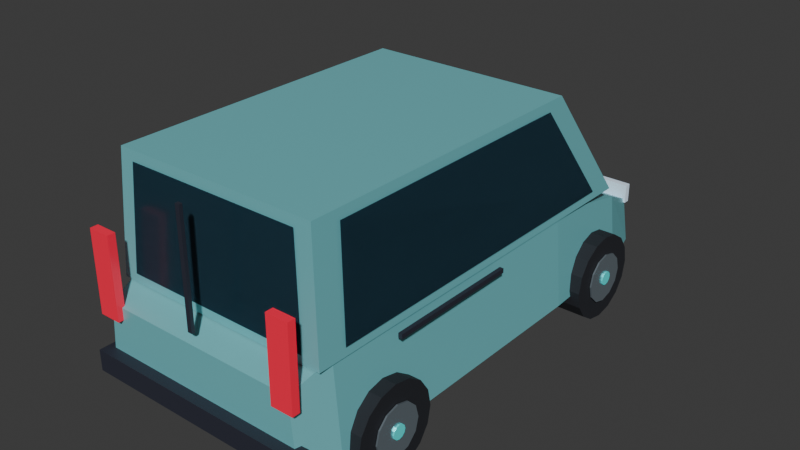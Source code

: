 # Source: doblo.blend  (saved by Blender 5.3.31; exported with 4.5.12 LTS)
import bpy
from mathutils import Matrix  # noqa: F401  (used for matrix-valued properties, if any)

bpy.ops.wm.read_factory_settings(use_empty=True)
scene = bpy.context.scene
scene.name = 'Scene'

# ---- collections
col_collection = bpy.data.collections.new('Collection'); scene.collection.children.link(col_collection)

# ---- materials (node trees are filled in below, after node groups)
mat_body_paint_001 = bpy.data.materials.new('Body paint.001')
mat_body_paint_001.diffuse_color = (0.22, 0.67, 0.72, 1.0)
mat_tires_001 = bpy.data.materials.new('Tires.001')
mat_tires_001.diffuse_color = (0.012, 0.014, 0.02, 1.0)
mat_alloy_001 = bpy.data.materials.new('Alloy.001')
mat_alloy_001.diffuse_color = (0.35, 0.43, 0.49, 1.0)
mat_neon_detail_001 = bpy.data.materials.new('Neon detail.001')
mat_neon_detail_001.diffuse_color = (0.06, 0.85, 0.84, 1.0)
mat_tinted_windows_001 = bpy.data.materials.new('Tinted windows.001')
mat_tinted_windows_001.diffuse_color = (0.035, 0.1, 0.15, 1.0)
mat_carbon_and_rubber_trim_001 = bpy.data.materials.new('Carbon and rubber trim.001')
mat_carbon_and_rubber_trim_001.diffuse_color = (0.025, 0.028, 0.045, 1.0)
mat_tail_lamps_001 = bpy.data.materials.new('Tail lamps.001')
mat_tail_lamps_001.diffuse_color = (0.9, 0.015, 0.055, 1.0)
mat_headlamps_001 = bpy.data.materials.new('Headlamps.001')
mat_headlamps_001.diffuse_color = (0.7, 0.85, 1.0, 1.0)

# ---- material node trees
mat_body_paint_001.use_nodes = True; mat_body_paint_001.node_tree.nodes.clear()
_N = mat_body_paint_001.node_tree.nodes; _L = mat_body_paint_001.node_tree.links
n0 = _N.new('ShaderNodeBsdfPrincipled'); n0.name = 'Principled BSDF'; n0.location = (-200, 100)
n0.inputs[0].default_value = (0.22, 0.67, 0.72, 1.0)
n0.inputs[1].default_value = 0.25
n0.inputs[2].default_value = 0.35
n0.inputs[10].default_value = 0.005
n1 = _N.new('ShaderNodeOutputMaterial'); n1.name = 'Material Output'; n1.location = (200, 100)
_L.new(n0.outputs[0], n1.inputs[0])
n1.is_active_output = True
mat_tires_001.use_nodes = True; mat_tires_001.node_tree.nodes.clear()
_N = mat_tires_001.node_tree.nodes; _L = mat_tires_001.node_tree.links
n0 = _N.new('ShaderNodeBsdfPrincipled'); n0.name = 'Principled BSDF'; n0.location = (-200, 100)
n0.inputs[0].default_value = (0.012, 0.014, 0.02, 1.0)
n0.inputs[2].default_value = 0.8
n0.inputs[10].default_value = 0.005
n1 = _N.new('ShaderNodeOutputMaterial'); n1.name = 'Material Output'; n1.location = (200, 100)
_L.new(n0.outputs[0], n1.inputs[0])
n1.is_active_output = True
mat_alloy_001.use_nodes = True; mat_alloy_001.node_tree.nodes.clear()
_N = mat_alloy_001.node_tree.nodes; _L = mat_alloy_001.node_tree.links
n0 = _N.new('ShaderNodeBsdfPrincipled'); n0.name = 'Principled BSDF'; n0.location = (-200, 100)
n0.inputs[0].default_value = (0.35, 0.43, 0.49, 1.0)
n0.inputs[1].default_value = 0.7
n0.inputs[2].default_value = 0.25
n0.inputs[10].default_value = 0.005
n1 = _N.new('ShaderNodeOutputMaterial'); n1.name = 'Material Output'; n1.location = (200, 100)
_L.new(n0.outputs[0], n1.inputs[0])
n1.is_active_output = True
mat_neon_detail_001.use_nodes = True; mat_neon_detail_001.node_tree.nodes.clear()
_N = mat_neon_detail_001.node_tree.nodes; _L = mat_neon_detail_001.node_tree.links
n0 = _N.new('ShaderNodeBsdfPrincipled'); n0.name = 'Principled BSDF'; n0.location = (-200, 100)
n0.inputs[0].default_value = (0.06, 0.85, 0.84, 1.0)
n0.inputs[1].default_value = 0.2
n0.inputs[2].default_value = 0.3
n0.inputs[10].default_value = 0.005
n0.inputs[27].default_value = (0.06, 0.85, 0.84, 1.0)
n0.inputs[28].default_value = 0.15
n1 = _N.new('ShaderNodeOutputMaterial'); n1.name = 'Material Output'; n1.location = (200, 100)
_L.new(n0.outputs[0], n1.inputs[0])
n1.is_active_output = True
mat_tinted_windows_001.use_nodes = True; mat_tinted_windows_001.node_tree.nodes.clear()
_N = mat_tinted_windows_001.node_tree.nodes; _L = mat_tinted_windows_001.node_tree.links
n0 = _N.new('ShaderNodeBsdfPrincipled'); n0.name = 'Principled BSDF'; n0.location = (-200, 100)
n0.inputs[0].default_value = (0.035, 0.1, 0.15, 1.0)
n0.inputs[1].default_value = 0.25
n0.inputs[2].default_value = 0.18
n0.inputs[10].default_value = 0.005
n1 = _N.new('ShaderNodeOutputMaterial'); n1.name = 'Material Output'; n1.location = (200, 100)
_L.new(n0.outputs[0], n1.inputs[0])
n1.is_active_output = True
mat_carbon_and_rubber_trim_001.use_nodes = True; mat_carbon_and_rubber_trim_001.node_tree.nodes.clear()
_N = mat_carbon_and_rubber_trim_001.node_tree.nodes; _L = mat_carbon_and_rubber_trim_001.node_tree.links
n0 = _N.new('ShaderNodeBsdfPrincipled'); n0.name = 'Principled BSDF'; n0.location = (-200, 100)
n0.inputs[0].default_value = (0.025, 0.028, 0.045, 1.0)
n0.inputs[1].default_value = 0.05
n0.inputs[2].default_value = 0.6
n0.inputs[10].default_value = 0.005
n1 = _N.new('ShaderNodeOutputMaterial'); n1.name = 'Material Output'; n1.location = (200, 100)
_L.new(n0.outputs[0], n1.inputs[0])
n1.is_active_output = True
mat_tail_lamps_001.use_nodes = True; mat_tail_lamps_001.node_tree.nodes.clear()
_N = mat_tail_lamps_001.node_tree.nodes; _L = mat_tail_lamps_001.node_tree.links
n0 = _N.new('ShaderNodeBsdfPrincipled'); n0.name = 'Principled BSDF'; n0.location = (-200, 100)
n0.inputs[0].default_value = (0.9, 0.015, 0.055, 1.0)
n0.inputs[1].default_value = 0.1
n0.inputs[2].default_value = 0.25
n0.inputs[10].default_value = 0.005
n0.inputs[27].default_value = (0.9, 0.015, 0.055, 1.0)
n0.inputs[28].default_value = 0.25
n1 = _N.new('ShaderNodeOutputMaterial'); n1.name = 'Material Output'; n1.location = (200, 100)
_L.new(n0.outputs[0], n1.inputs[0])
n1.is_active_output = True
mat_headlamps_001.use_nodes = True; mat_headlamps_001.node_tree.nodes.clear()
_N = mat_headlamps_001.node_tree.nodes; _L = mat_headlamps_001.node_tree.links
n0 = _N.new('ShaderNodeBsdfPrincipled'); n0.name = 'Principled BSDF'; n0.location = (-200, 100)
n0.inputs[0].default_value = (0.7, 0.85, 1.0, 1.0)
n0.inputs[1].default_value = 0.1
n0.inputs[2].default_value = 0.2
n0.inputs[10].default_value = 0.005
n0.inputs[27].default_value = (0.7, 0.85, 1.0, 1.0)
n0.inputs[28].default_value = 0.2
n1 = _N.new('ShaderNodeOutputMaterial'); n1.name = 'Material Output'; n1.location = (200, 100)
_L.new(n0.outputs[0], n1.inputs[0])
n1.is_active_output = True

# ---- world
world_world = bpy.data.worlds.new('World'); scene.world = world_world
world_world.use_nodes = True; world_world.node_tree.nodes.clear()
_N = world_world.node_tree.nodes; _L = world_world.node_tree.links
n0 = _N.new('ShaderNodeOutputWorld'); n0.name = 'World Output'; n0.location = (200, 100)
n1 = _N.new('ShaderNodeBackground'); n1.name = 'Background'; n1.location = (-200, 100)
n1.inputs[0].default_value = (0.05088, 0.05088, 0.05088, 1.0)
_L.new(n1.outputs[0], n0.inputs[0])
n0.is_active_output = True
world_world.color = (0.05088, 0.05088, 0.05088)
world_world.sun_shadow_jitter_overblur = 0.0

# ---- meshes
me_van_body = bpy.data.meshes.new('Van body')
me_van_body.from_pydata([(-0.84, -1.95, 0.29), (0.84, -1.95, 0.29), (-0.7812, -1.95, 0.89), (0.7812, -1.95, 0.89), (-0.91, -1.65, 0.29), (0.91, -1.65, 0.29), (-0.8463, -1.65, 1.02), (0.8463, -1.65, 1.02), (-0.91, 0.7, 0.29), (0.91, 0.7, 0.29), (-0.8463, 0.7, 1.04), (0.8463, 0.7, 1.04), (-0.87, 1.55, 0.29), (0.87, 1.55, 0.29), (-0.8091, 1.55, 0.84), (0.8091, 1.55, 0.84), (-0.76, 1.95, 0.29), (0.76, 1.95, 0.29), (-0.7068, 1.95, 0.64), (0.7068, 1.95, 0.64)], [], [(1, 3, 2, 0), (4, 5, 1, 0), (2, 6, 4, 0), (5, 7, 3, 1), (3, 7, 6, 2), (8, 9, 5, 4), (6, 10, 8, 4), (9, 11, 7, 5), (7, 11, 10, 6), (12, 13, 9, 8), (10, 14, 12, 8), (13, 15, 11, 9), (11, 15, 14, 10), (16, 17, 13, 12), (14, 18, 16, 12), (17, 19, 15, 13), (15, 19, 18, 14), (18, 19, 17, 16)])
me_van_body.materials.append(mat_body_paint_001)
me_van_body.update()
me_cylinder_012 = bpy.data.meshes.new('Cylinder.012')
me_cylinder_012.from_pydata([(0.0, 0.34, -0.12), (0.0, 0.34, 0.12), (0.1301, 0.3141, -0.12), (0.1301, 0.3141, 0.12), (0.2404, 0.2404, -0.12), (0.2404, 0.2404, 0.12), (0.3141, 0.1301, -0.12), (0.3141, 0.1301, 0.12), (0.34, 0.0, -0.12), (0.34, 0.0, 0.12), (0.3141, -0.1301, -0.12), (0.3141, -0.1301, 0.12), (0.2404, -0.2404, -0.12), (0.2404, -0.2404, 0.12), (0.1301, -0.3141, -0.12), (0.1301, -0.3141, 0.12), (0.0, -0.34, -0.12), (0.0, -0.34, 0.12), (-0.1301, -0.3141, -0.12), (-0.1301, -0.3141, 0.12), (-0.2404, -0.2404, -0.12), (-0.2404, -0.2404, 0.12), (-0.3141, -0.1301, -0.12), (-0.3141, -0.1301, 0.12), (-0.34, 0.0, -0.12), (-0.34, 0.0, 0.12), (-0.3141, 0.1301, -0.12), (-0.3141, 0.1301, 0.12), (-0.2404, 0.2404, -0.12), (-0.2404, 0.2404, 0.12), (-0.1301, 0.3141, -0.12), (-0.1301, 0.3141, 0.12)], [], [(0, 1, 3, 2), (2, 3, 5, 4), (4, 5, 7, 6), (6, 7, 9, 8), (8, 9, 11, 10), (10, 11, 13, 12), (12, 13, 15, 14), (14, 15, 17, 16), (16, 17, 19, 18), (18, 19, 21, 20), (20, 21, 23, 22), (22, 23, 25, 24), (24, 25, 27, 26), (26, 27, 29, 28), (3, 1, 31, 29, 27, 25, 23, 21, 19, 17, 15, 13, 11, 9, 7, 5), (28, 29, 31, 30), (30, 31, 1, 0), (0, 2, 4, 6, 8, 10, 12, 14, 16, 18, 20, 22, 24, 26, 28, 30)])
_uv = me_cylinder_012.uv_layers.new(name='UVMap')
_uv.uv.foreach_set('vector', [1.0, 0.5, 1.0, 1.0, 0.9375, 1.0, 0.9375, 0.5, 0.9375, 0.5, 0.9375, 1.0, 0.875, 1.0, 0.875, 0.5, 0.875, 0.5, 0.875, 1.0, 0.8125, 1.0, 0.8125, 0.5, 0.8125, 0.5, 0.8125, 1.0, 0.75, 1.0, 0.75, 0.5, 0.75, 0.5, 0.75, 1.0, 0.6875, 1.0, 0.6875, 0.5, 0.6875, 0.5, 0.6875, 1.0, 0.625, 1.0, 0.625, 0.5, 0.625, 0.5, 0.625, 1.0, 0.5625, 1.0, 0.5625, 0.5, 0.5625, 0.5, 0.5625, 1.0, 0.5, 1.0, 0.5, 0.5, 0.5, 0.5, 0.5, 1.0, 0.4375, 1.0, 0.4375, 0.5, 0.4375, 0.5, 0.4375, 1.0, 0.375, 1.0, 0.375, 0.5, 0.375, 0.5, 0.375, 1.0, 0.3125, 1.0, 0.3125, 0.5, 0.3125, 0.5, 0.3125, 1.0, 0.25, 1.0, 0.25, 0.5, 0.25, 0.5, 0.25, 1.0, 0.1875, 1.0, 0.1875, 0.5, 0.1875, 0.5, 0.1875, 1.0, 0.125, 1.0, 0.125, 0.5, 0.3418, 0.4717, 0.25, 0.49, 0.1582, 0.4717, 0.08029, 0.4197, 0.02827, 0.3418, 0.01, 0.25, 0.02827, 0.1582, 0.08029, 0.08029, 0.1582, 0.02827, 0.25, 0.01, 0.3418, 0.02827, 0.4197, 0.08029, 0.4717, 0.1582, 0.49, 0.25, 0.4717, 0.3418, 0.4197, 0.4197, 0.125, 0.5, 0.125, 1.0, 0.0625, 1.0, 0.0625, 0.5, 0.0625, 0.5, 0.0625, 1.0, 0.0, 1.0, 0.0, 0.5, 0.75, 0.49, 0.8418, 0.4717, 0.9197, 0.4197, 0.9717, 0.3418, 0.99, 0.25, 0.9717, 0.1582, 0.9197, 0.08029, 0.8418, 0.02827, 0.75, 0.01, 0.6582, 0.02827, 0.5803, 0.08029, 0.5283, 0.1582, 0.51, 0.25, 0.5283, 0.3418, 0.5803, 0.4197, 0.6582, 0.4717])
me_cylinder_012.materials.append(mat_tires_001)
me_cylinder_012.update()
me_cylinder_013 = bpy.data.meshes.new('Cylinder.013')
me_cylinder_013.from_pydata([(0.0, 0.1972, -0.006), (0.0, 0.1972, 0.006), (0.0986, 0.1708, -0.006), (0.0986, 0.1708, 0.006), (0.1708, 0.0986, -0.006), (0.1708, 0.0986, 0.006), (0.1972, 0.0, -0.006), (0.1972, 0.0, 0.006), (0.1708, -0.0986, -0.006), (0.1708, -0.0986, 0.006), (0.0986, -0.1708, -0.006), (0.0986, -0.1708, 0.006), (0.0, -0.1972, -0.006), (0.0, -0.1972, 0.006), (-0.0986, -0.1708, -0.006), (-0.0986, -0.1708, 0.006), (-0.1708, -0.0986, -0.006), (-0.1708, -0.0986, 0.006), (-0.1972, 0.0, -0.006), (-0.1972, 0.0, 0.006), (-0.1708, 0.0986, -0.006), (-0.1708, 0.0986, 0.006), (-0.0986, 0.1708, -0.006), (-0.0986, 0.1708, 0.006)], [], [(0, 1, 3, 2), (2, 3, 5, 4), (4, 5, 7, 6), (6, 7, 9, 8), (8, 9, 11, 10), (10, 11, 13, 12), (12, 13, 15, 14), (14, 15, 17, 16), (16, 17, 19, 18), (18, 19, 21, 20), (3, 1, 23, 21, 19, 17, 15, 13, 11, 9, 7, 5), (20, 21, 23, 22), (22, 23, 1, 0), (0, 2, 4, 6, 8, 10, 12, 14, 16, 18, 20, 22)])
_uv = me_cylinder_013.uv_layers.new(name='UVMap')
_uv.uv.foreach_set('vector', [1.0, 0.5, 1.0, 1.0, 0.9167, 1.0, 0.9167, 0.5, 0.9167, 0.5, 0.9167, 1.0, 0.8333, 1.0, 0.8333, 0.5, 0.8333, 0.5, 0.8333, 1.0, 0.75, 1.0, 0.75, 0.5, 0.75, 0.5, 0.75, 1.0, 0.6667, 1.0, 0.6667, 0.5, 0.6667, 0.5, 0.6667, 1.0, 0.5833, 1.0, 0.5833, 0.5, 0.5833, 0.5, 0.5833, 1.0, 0.5, 1.0, 0.5, 0.5, 0.5, 0.5, 0.5, 1.0, 0.4167, 1.0, 0.4167, 0.5, 0.4167, 0.5, 0.4167, 1.0, 0.3333, 1.0, 0.3333, 0.5, 0.3333, 0.5, 0.3333, 1.0, 0.25, 1.0, 0.25, 0.5, 0.25, 0.5, 0.25, 1.0, 0.1667, 1.0, 0.1667, 0.5, 0.37, 0.4578, 0.25, 0.49, 0.13, 0.4578, 0.04215, 0.37, 0.01, 0.25, 0.04215, 0.13, 0.13, 0.04215, 0.25, 0.01, 0.37, 0.04215, 0.4578, 0.13, 0.49, 0.25, 0.4578, 0.37, 0.1667, 0.5, 0.1667, 1.0, 0.08333, 1.0, 0.08333, 0.5, 0.08333, 0.5, 0.08333, 1.0, 7.451e-08, 1.0, 7.451e-08, 0.5, 0.75, 0.49, 0.87, 0.4578, 0.9578, 0.37, 0.99, 0.25, 0.9578, 0.13, 0.87, 0.04215, 0.75, 0.01, 0.63, 0.04215, 0.5422, 0.13, 0.51, 0.25, 0.5422, 0.37, 0.63, 0.4578])
me_cylinder_013.materials.append(mat_alloy_001)
me_cylinder_013.update()
me_cylinder_014 = bpy.data.meshes.new('Cylinder.014')
me_cylinder_014.from_pydata([(0.0, 0.0544, -0.006), (0.0, 0.0544, 0.006), (0.0272, 0.04711, -0.006), (0.0272, 0.04711, 0.006), (0.04711, 0.0272, -0.006), (0.04711, 0.0272, 0.006), (0.0544, 0.0, -0.006), (0.0544, 0.0, 0.006), (0.04711, -0.0272, -0.006), (0.04711, -0.0272, 0.006), (0.0272, -0.04711, -0.006), (0.0272, -0.04711, 0.006), (0.0, -0.0544, -0.006), (0.0, -0.0544, 0.006), (-0.0272, -0.04711, -0.006), (-0.0272, -0.04711, 0.006), (-0.04711, -0.0272, -0.006), (-0.04711, -0.0272, 0.006), (-0.0544, 0.0, -0.006), (-0.0544, 0.0, 0.006), (-0.04711, 0.0272, -0.006), (-0.04711, 0.0272, 0.006), (-0.0272, 0.04711, -0.006), (-0.0272, 0.04711, 0.006)], [], [(0, 1, 3, 2), (2, 3, 5, 4), (4, 5, 7, 6), (6, 7, 9, 8), (8, 9, 11, 10), (10, 11, 13, 12), (12, 13, 15, 14), (14, 15, 17, 16), (16, 17, 19, 18), (18, 19, 21, 20), (3, 1, 23, 21, 19, 17, 15, 13, 11, 9, 7, 5), (20, 21, 23, 22), (22, 23, 1, 0), (0, 2, 4, 6, 8, 10, 12, 14, 16, 18, 20, 22)])
_uv = me_cylinder_014.uv_layers.new(name='UVMap')
_uv.uv.foreach_set('vector', [1.0, 0.5, 1.0, 1.0, 0.9167, 1.0, 0.9167, 0.5, 0.9167, 0.5, 0.9167, 1.0, 0.8333, 1.0, 0.8333, 0.5, 0.8333, 0.5, 0.8333, 1.0, 0.75, 1.0, 0.75, 0.5, 0.75, 0.5, 0.75, 1.0, 0.6667, 1.0, 0.6667, 0.5, 0.6667, 0.5, 0.6667, 1.0, 0.5833, 1.0, 0.5833, 0.5, 0.5833, 0.5, 0.5833, 1.0, 0.5, 1.0, 0.5, 0.5, 0.5, 0.5, 0.5, 1.0, 0.4167, 1.0, 0.4167, 0.5, 0.4167, 0.5, 0.4167, 1.0, 0.3333, 1.0, 0.3333, 0.5, 0.3333, 0.5, 0.3333, 1.0, 0.25, 1.0, 0.25, 0.5, 0.25, 0.5, 0.25, 1.0, 0.1667, 1.0, 0.1667, 0.5, 0.37, 0.4578, 0.25, 0.49, 0.13, 0.4578, 0.04215, 0.37, 0.01, 0.25, 0.04215, 0.13, 0.13, 0.04215, 0.25, 0.01, 0.37, 0.04215, 0.4578, 0.13, 0.49, 0.25, 0.4578, 0.37, 0.1667, 0.5, 0.1667, 1.0, 0.08333, 1.0, 0.08333, 0.5, 0.08333, 0.5, 0.08333, 1.0, 7.451e-08, 1.0, 7.451e-08, 0.5, 0.75, 0.49, 0.87, 0.4578, 0.9578, 0.37, 0.99, 0.25, 0.9578, 0.13, 0.87, 0.04215, 0.75, 0.01, 0.63, 0.04215, 0.5422, 0.13, 0.51, 0.25, 0.5422, 0.37, 0.63, 0.4578])
me_cylinder_014.materials.append(mat_neon_detail_001)
me_cylinder_014.update()
me_cylinder_015 = bpy.data.meshes.new('Cylinder.015')
me_cylinder_015.from_pydata([(0.0, 0.34, -0.12), (0.0, 0.34, 0.12), (0.1301, 0.3141, -0.12), (0.1301, 0.3141, 0.12), (0.2404, 0.2404, -0.12), (0.2404, 0.2404, 0.12), (0.3141, 0.1301, -0.12), (0.3141, 0.1301, 0.12), (0.34, 0.0, -0.12), (0.34, 0.0, 0.12), (0.3141, -0.1301, -0.12), (0.3141, -0.1301, 0.12), (0.2404, -0.2404, -0.12), (0.2404, -0.2404, 0.12), (0.1301, -0.3141, -0.12), (0.1301, -0.3141, 0.12), (0.0, -0.34, -0.12), (0.0, -0.34, 0.12), (-0.1301, -0.3141, -0.12), (-0.1301, -0.3141, 0.12), (-0.2404, -0.2404, -0.12), (-0.2404, -0.2404, 0.12), (-0.3141, -0.1301, -0.12), (-0.3141, -0.1301, 0.12), (-0.34, 0.0, -0.12), (-0.34, 0.0, 0.12), (-0.3141, 0.1301, -0.12), (-0.3141, 0.1301, 0.12), (-0.2404, 0.2404, -0.12), (-0.2404, 0.2404, 0.12), (-0.1301, 0.3141, -0.12), (-0.1301, 0.3141, 0.12)], [], [(0, 1, 3, 2), (2, 3, 5, 4), (4, 5, 7, 6), (6, 7, 9, 8), (8, 9, 11, 10), (10, 11, 13, 12), (12, 13, 15, 14), (14, 15, 17, 16), (16, 17, 19, 18), (18, 19, 21, 20), (20, 21, 23, 22), (22, 23, 25, 24), (24, 25, 27, 26), (26, 27, 29, 28), (3, 1, 31, 29, 27, 25, 23, 21, 19, 17, 15, 13, 11, 9, 7, 5), (28, 29, 31, 30), (30, 31, 1, 0), (0, 2, 4, 6, 8, 10, 12, 14, 16, 18, 20, 22, 24, 26, 28, 30)])
_uv = me_cylinder_015.uv_layers.new(name='UVMap')
_uv.uv.foreach_set('vector', [1.0, 0.5, 1.0, 1.0, 0.9375, 1.0, 0.9375, 0.5, 0.9375, 0.5, 0.9375, 1.0, 0.875, 1.0, 0.875, 0.5, 0.875, 0.5, 0.875, 1.0, 0.8125, 1.0, 0.8125, 0.5, 0.8125, 0.5, 0.8125, 1.0, 0.75, 1.0, 0.75, 0.5, 0.75, 0.5, 0.75, 1.0, 0.6875, 1.0, 0.6875, 0.5, 0.6875, 0.5, 0.6875, 1.0, 0.625, 1.0, 0.625, 0.5, 0.625, 0.5, 0.625, 1.0, 0.5625, 1.0, 0.5625, 0.5, 0.5625, 0.5, 0.5625, 1.0, 0.5, 1.0, 0.5, 0.5, 0.5, 0.5, 0.5, 1.0, 0.4375, 1.0, 0.4375, 0.5, 0.4375, 0.5, 0.4375, 1.0, 0.375, 1.0, 0.375, 0.5, 0.375, 0.5, 0.375, 1.0, 0.3125, 1.0, 0.3125, 0.5, 0.3125, 0.5, 0.3125, 1.0, 0.25, 1.0, 0.25, 0.5, 0.25, 0.5, 0.25, 1.0, 0.1875, 1.0, 0.1875, 0.5, 0.1875, 0.5, 0.1875, 1.0, 0.125, 1.0, 0.125, 0.5, 0.3418, 0.4717, 0.25, 0.49, 0.1582, 0.4717, 0.08029, 0.4197, 0.02827, 0.3418, 0.01, 0.25, 0.02827, 0.1582, 0.08029, 0.08029, 0.1582, 0.02827, 0.25, 0.01, 0.3418, 0.02827, 0.4197, 0.08029, 0.4717, 0.1582, 0.49, 0.25, 0.4717, 0.3418, 0.4197, 0.4197, 0.125, 0.5, 0.125, 1.0, 0.0625, 1.0, 0.0625, 0.5, 0.0625, 0.5, 0.0625, 1.0, 0.0, 1.0, 0.0, 0.5, 0.75, 0.49, 0.8418, 0.4717, 0.9197, 0.4197, 0.9717, 0.3418, 0.99, 0.25, 0.9717, 0.1582, 0.9197, 0.08029, 0.8418, 0.02827, 0.75, 0.01, 0.6582, 0.02827, 0.5803, 0.08029, 0.5283, 0.1582, 0.51, 0.25, 0.5283, 0.3418, 0.5803, 0.4197, 0.6582, 0.4717])
me_cylinder_015.materials.append(mat_tires_001)
me_cylinder_015.update()
me_cylinder_016 = bpy.data.meshes.new('Cylinder.016')
me_cylinder_016.from_pydata([(0.0, 0.1972, -0.006), (0.0, 0.1972, 0.006), (0.0986, 0.1708, -0.006), (0.0986, 0.1708, 0.006), (0.1708, 0.0986, -0.006), (0.1708, 0.0986, 0.006), (0.1972, 0.0, -0.006), (0.1972, 0.0, 0.006), (0.1708, -0.0986, -0.006), (0.1708, -0.0986, 0.006), (0.0986, -0.1708, -0.006), (0.0986, -0.1708, 0.006), (0.0, -0.1972, -0.006), (0.0, -0.1972, 0.006), (-0.0986, -0.1708, -0.006), (-0.0986, -0.1708, 0.006), (-0.1708, -0.0986, -0.006), (-0.1708, -0.0986, 0.006), (-0.1972, 0.0, -0.006), (-0.1972, 0.0, 0.006), (-0.1708, 0.0986, -0.006), (-0.1708, 0.0986, 0.006), (-0.0986, 0.1708, -0.006), (-0.0986, 0.1708, 0.006)], [], [(0, 1, 3, 2), (2, 3, 5, 4), (4, 5, 7, 6), (6, 7, 9, 8), (8, 9, 11, 10), (10, 11, 13, 12), (12, 13, 15, 14), (14, 15, 17, 16), (16, 17, 19, 18), (18, 19, 21, 20), (3, 1, 23, 21, 19, 17, 15, 13, 11, 9, 7, 5), (20, 21, 23, 22), (22, 23, 1, 0), (0, 2, 4, 6, 8, 10, 12, 14, 16, 18, 20, 22)])
_uv = me_cylinder_016.uv_layers.new(name='UVMap')
_uv.uv.foreach_set('vector', [1.0, 0.5, 1.0, 1.0, 0.9167, 1.0, 0.9167, 0.5, 0.9167, 0.5, 0.9167, 1.0, 0.8333, 1.0, 0.8333, 0.5, 0.8333, 0.5, 0.8333, 1.0, 0.75, 1.0, 0.75, 0.5, 0.75, 0.5, 0.75, 1.0, 0.6667, 1.0, 0.6667, 0.5, 0.6667, 0.5, 0.6667, 1.0, 0.5833, 1.0, 0.5833, 0.5, 0.5833, 0.5, 0.5833, 1.0, 0.5, 1.0, 0.5, 0.5, 0.5, 0.5, 0.5, 1.0, 0.4167, 1.0, 0.4167, 0.5, 0.4167, 0.5, 0.4167, 1.0, 0.3333, 1.0, 0.3333, 0.5, 0.3333, 0.5, 0.3333, 1.0, 0.25, 1.0, 0.25, 0.5, 0.25, 0.5, 0.25, 1.0, 0.1667, 1.0, 0.1667, 0.5, 0.37, 0.4578, 0.25, 0.49, 0.13, 0.4578, 0.04215, 0.37, 0.01, 0.25, 0.04215, 0.13, 0.13, 0.04215, 0.25, 0.01, 0.37, 0.04215, 0.4578, 0.13, 0.49, 0.25, 0.4578, 0.37, 0.1667, 0.5, 0.1667, 1.0, 0.08333, 1.0, 0.08333, 0.5, 0.08333, 0.5, 0.08333, 1.0, 7.451e-08, 1.0, 7.451e-08, 0.5, 0.75, 0.49, 0.87, 0.4578, 0.9578, 0.37, 0.99, 0.25, 0.9578, 0.13, 0.87, 0.04215, 0.75, 0.01, 0.63, 0.04215, 0.5422, 0.13, 0.51, 0.25, 0.5422, 0.37, 0.63, 0.4578])
me_cylinder_016.materials.append(mat_alloy_001)
me_cylinder_016.update()
me_cylinder_017 = bpy.data.meshes.new('Cylinder.017')
me_cylinder_017.from_pydata([(0.0, 0.0544, -0.006), (0.0, 0.0544, 0.006), (0.0272, 0.04711, -0.006), (0.0272, 0.04711, 0.006), (0.04711, 0.0272, -0.006), (0.04711, 0.0272, 0.006), (0.0544, 0.0, -0.006), (0.0544, 0.0, 0.006), (0.04711, -0.0272, -0.006), (0.04711, -0.0272, 0.006), (0.0272, -0.04711, -0.006), (0.0272, -0.04711, 0.006), (0.0, -0.0544, -0.006), (0.0, -0.0544, 0.006), (-0.0272, -0.04711, -0.006), (-0.0272, -0.04711, 0.006), (-0.04711, -0.0272, -0.006), (-0.04711, -0.0272, 0.006), (-0.0544, 0.0, -0.006), (-0.0544, 0.0, 0.006), (-0.04711, 0.0272, -0.006), (-0.04711, 0.0272, 0.006), (-0.0272, 0.04711, -0.006), (-0.0272, 0.04711, 0.006)], [], [(0, 1, 3, 2), (2, 3, 5, 4), (4, 5, 7, 6), (6, 7, 9, 8), (8, 9, 11, 10), (10, 11, 13, 12), (12, 13, 15, 14), (14, 15, 17, 16), (16, 17, 19, 18), (18, 19, 21, 20), (3, 1, 23, 21, 19, 17, 15, 13, 11, 9, 7, 5), (20, 21, 23, 22), (22, 23, 1, 0), (0, 2, 4, 6, 8, 10, 12, 14, 16, 18, 20, 22)])
_uv = me_cylinder_017.uv_layers.new(name='UVMap')
_uv.uv.foreach_set('vector', [1.0, 0.5, 1.0, 1.0, 0.9167, 1.0, 0.9167, 0.5, 0.9167, 0.5, 0.9167, 1.0, 0.8333, 1.0, 0.8333, 0.5, 0.8333, 0.5, 0.8333, 1.0, 0.75, 1.0, 0.75, 0.5, 0.75, 0.5, 0.75, 1.0, 0.6667, 1.0, 0.6667, 0.5, 0.6667, 0.5, 0.6667, 1.0, 0.5833, 1.0, 0.5833, 0.5, 0.5833, 0.5, 0.5833, 1.0, 0.5, 1.0, 0.5, 0.5, 0.5, 0.5, 0.5, 1.0, 0.4167, 1.0, 0.4167, 0.5, 0.4167, 0.5, 0.4167, 1.0, 0.3333, 1.0, 0.3333, 0.5, 0.3333, 0.5, 0.3333, 1.0, 0.25, 1.0, 0.25, 0.5, 0.25, 0.5, 0.25, 1.0, 0.1667, 1.0, 0.1667, 0.5, 0.37, 0.4578, 0.25, 0.49, 0.13, 0.4578, 0.04215, 0.37, 0.01, 0.25, 0.04215, 0.13, 0.13, 0.04215, 0.25, 0.01, 0.37, 0.04215, 0.4578, 0.13, 0.49, 0.25, 0.4578, 0.37, 0.1667, 0.5, 0.1667, 1.0, 0.08333, 1.0, 0.08333, 0.5, 0.08333, 0.5, 0.08333, 1.0, 7.451e-08, 1.0, 7.451e-08, 0.5, 0.75, 0.49, 0.87, 0.4578, 0.9578, 0.37, 0.99, 0.25, 0.9578, 0.13, 0.87, 0.04215, 0.75, 0.01, 0.63, 0.04215, 0.5422, 0.13, 0.51, 0.25, 0.5422, 0.37, 0.63, 0.4578])
me_cylinder_017.materials.append(mat_neon_detail_001)
me_cylinder_017.update()
me_cylinder_018 = bpy.data.meshes.new('Cylinder.018')
me_cylinder_018.from_pydata([(0.0, 0.34, -0.12), (0.0, 0.34, 0.12), (0.1301, 0.3141, -0.12), (0.1301, 0.3141, 0.12), (0.2404, 0.2404, -0.12), (0.2404, 0.2404, 0.12), (0.3141, 0.1301, -0.12), (0.3141, 0.1301, 0.12), (0.34, 0.0, -0.12), (0.34, 0.0, 0.12), (0.3141, -0.1301, -0.12), (0.3141, -0.1301, 0.12), (0.2404, -0.2404, -0.12), (0.2404, -0.2404, 0.12), (0.1301, -0.3141, -0.12), (0.1301, -0.3141, 0.12), (0.0, -0.34, -0.12), (0.0, -0.34, 0.12), (-0.1301, -0.3141, -0.12), (-0.1301, -0.3141, 0.12), (-0.2404, -0.2404, -0.12), (-0.2404, -0.2404, 0.12), (-0.3141, -0.1301, -0.12), (-0.3141, -0.1301, 0.12), (-0.34, 0.0, -0.12), (-0.34, 0.0, 0.12), (-0.3141, 0.1301, -0.12), (-0.3141, 0.1301, 0.12), (-0.2404, 0.2404, -0.12), (-0.2404, 0.2404, 0.12), (-0.1301, 0.3141, -0.12), (-0.1301, 0.3141, 0.12)], [], [(0, 1, 3, 2), (2, 3, 5, 4), (4, 5, 7, 6), (6, 7, 9, 8), (8, 9, 11, 10), (10, 11, 13, 12), (12, 13, 15, 14), (14, 15, 17, 16), (16, 17, 19, 18), (18, 19, 21, 20), (20, 21, 23, 22), (22, 23, 25, 24), (24, 25, 27, 26), (26, 27, 29, 28), (3, 1, 31, 29, 27, 25, 23, 21, 19, 17, 15, 13, 11, 9, 7, 5), (28, 29, 31, 30), (30, 31, 1, 0), (0, 2, 4, 6, 8, 10, 12, 14, 16, 18, 20, 22, 24, 26, 28, 30)])
_uv = me_cylinder_018.uv_layers.new(name='UVMap')
_uv.uv.foreach_set('vector', [1.0, 0.5, 1.0, 1.0, 0.9375, 1.0, 0.9375, 0.5, 0.9375, 0.5, 0.9375, 1.0, 0.875, 1.0, 0.875, 0.5, 0.875, 0.5, 0.875, 1.0, 0.8125, 1.0, 0.8125, 0.5, 0.8125, 0.5, 0.8125, 1.0, 0.75, 1.0, 0.75, 0.5, 0.75, 0.5, 0.75, 1.0, 0.6875, 1.0, 0.6875, 0.5, 0.6875, 0.5, 0.6875, 1.0, 0.625, 1.0, 0.625, 0.5, 0.625, 0.5, 0.625, 1.0, 0.5625, 1.0, 0.5625, 0.5, 0.5625, 0.5, 0.5625, 1.0, 0.5, 1.0, 0.5, 0.5, 0.5, 0.5, 0.5, 1.0, 0.4375, 1.0, 0.4375, 0.5, 0.4375, 0.5, 0.4375, 1.0, 0.375, 1.0, 0.375, 0.5, 0.375, 0.5, 0.375, 1.0, 0.3125, 1.0, 0.3125, 0.5, 0.3125, 0.5, 0.3125, 1.0, 0.25, 1.0, 0.25, 0.5, 0.25, 0.5, 0.25, 1.0, 0.1875, 1.0, 0.1875, 0.5, 0.1875, 0.5, 0.1875, 1.0, 0.125, 1.0, 0.125, 0.5, 0.3418, 0.4717, 0.25, 0.49, 0.1582, 0.4717, 0.08029, 0.4197, 0.02827, 0.3418, 0.01, 0.25, 0.02827, 0.1582, 0.08029, 0.08029, 0.1582, 0.02827, 0.25, 0.01, 0.3418, 0.02827, 0.4197, 0.08029, 0.4717, 0.1582, 0.49, 0.25, 0.4717, 0.3418, 0.4197, 0.4197, 0.125, 0.5, 0.125, 1.0, 0.0625, 1.0, 0.0625, 0.5, 0.0625, 0.5, 0.0625, 1.0, 0.0, 1.0, 0.0, 0.5, 0.75, 0.49, 0.8418, 0.4717, 0.9197, 0.4197, 0.9717, 0.3418, 0.99, 0.25, 0.9717, 0.1582, 0.9197, 0.08029, 0.8418, 0.02827, 0.75, 0.01, 0.6582, 0.02827, 0.5803, 0.08029, 0.5283, 0.1582, 0.51, 0.25, 0.5283, 0.3418, 0.5803, 0.4197, 0.6582, 0.4717])
me_cylinder_018.materials.append(mat_tires_001)
me_cylinder_018.update()
me_cylinder_019 = bpy.data.meshes.new('Cylinder.019')
me_cylinder_019.from_pydata([(0.0, 0.1972, -0.006), (0.0, 0.1972, 0.006), (0.0986, 0.1708, -0.006), (0.0986, 0.1708, 0.006), (0.1708, 0.0986, -0.006), (0.1708, 0.0986, 0.006), (0.1972, 0.0, -0.006), (0.1972, 0.0, 0.006), (0.1708, -0.0986, -0.006), (0.1708, -0.0986, 0.006), (0.0986, -0.1708, -0.006), (0.0986, -0.1708, 0.006), (0.0, -0.1972, -0.006), (0.0, -0.1972, 0.006), (-0.0986, -0.1708, -0.006), (-0.0986, -0.1708, 0.006), (-0.1708, -0.0986, -0.006), (-0.1708, -0.0986, 0.006), (-0.1972, 0.0, -0.006), (-0.1972, 0.0, 0.006), (-0.1708, 0.0986, -0.006), (-0.1708, 0.0986, 0.006), (-0.0986, 0.1708, -0.006), (-0.0986, 0.1708, 0.006)], [], [(0, 1, 3, 2), (2, 3, 5, 4), (4, 5, 7, 6), (6, 7, 9, 8), (8, 9, 11, 10), (10, 11, 13, 12), (12, 13, 15, 14), (14, 15, 17, 16), (16, 17, 19, 18), (18, 19, 21, 20), (3, 1, 23, 21, 19, 17, 15, 13, 11, 9, 7, 5), (20, 21, 23, 22), (22, 23, 1, 0), (0, 2, 4, 6, 8, 10, 12, 14, 16, 18, 20, 22)])
_uv = me_cylinder_019.uv_layers.new(name='UVMap')
_uv.uv.foreach_set('vector', [1.0, 0.5, 1.0, 1.0, 0.9167, 1.0, 0.9167, 0.5, 0.9167, 0.5, 0.9167, 1.0, 0.8333, 1.0, 0.8333, 0.5, 0.8333, 0.5, 0.8333, 1.0, 0.75, 1.0, 0.75, 0.5, 0.75, 0.5, 0.75, 1.0, 0.6667, 1.0, 0.6667, 0.5, 0.6667, 0.5, 0.6667, 1.0, 0.5833, 1.0, 0.5833, 0.5, 0.5833, 0.5, 0.5833, 1.0, 0.5, 1.0, 0.5, 0.5, 0.5, 0.5, 0.5, 1.0, 0.4167, 1.0, 0.4167, 0.5, 0.4167, 0.5, 0.4167, 1.0, 0.3333, 1.0, 0.3333, 0.5, 0.3333, 0.5, 0.3333, 1.0, 0.25, 1.0, 0.25, 0.5, 0.25, 0.5, 0.25, 1.0, 0.1667, 1.0, 0.1667, 0.5, 0.37, 0.4578, 0.25, 0.49, 0.13, 0.4578, 0.04215, 0.37, 0.01, 0.25, 0.04215, 0.13, 0.13, 0.04215, 0.25, 0.01, 0.37, 0.04215, 0.4578, 0.13, 0.49, 0.25, 0.4578, 0.37, 0.1667, 0.5, 0.1667, 1.0, 0.08333, 1.0, 0.08333, 0.5, 0.08333, 0.5, 0.08333, 1.0, 7.451e-08, 1.0, 7.451e-08, 0.5, 0.75, 0.49, 0.87, 0.4578, 0.9578, 0.37, 0.99, 0.25, 0.9578, 0.13, 0.87, 0.04215, 0.75, 0.01, 0.63, 0.04215, 0.5422, 0.13, 0.51, 0.25, 0.5422, 0.37, 0.63, 0.4578])
me_cylinder_019.materials.append(mat_alloy_001)
me_cylinder_019.update()
me_cylinder_020 = bpy.data.meshes.new('Cylinder.020')
me_cylinder_020.from_pydata([(0.0, 0.0544, -0.006), (0.0, 0.0544, 0.006), (0.0272, 0.04711, -0.006), (0.0272, 0.04711, 0.006), (0.04711, 0.0272, -0.006), (0.04711, 0.0272, 0.006), (0.0544, 0.0, -0.006), (0.0544, 0.0, 0.006), (0.04711, -0.0272, -0.006), (0.04711, -0.0272, 0.006), (0.0272, -0.04711, -0.006), (0.0272, -0.04711, 0.006), (0.0, -0.0544, -0.006), (0.0, -0.0544, 0.006), (-0.0272, -0.04711, -0.006), (-0.0272, -0.04711, 0.006), (-0.04711, -0.0272, -0.006), (-0.04711, -0.0272, 0.006), (-0.0544, 0.0, -0.006), (-0.0544, 0.0, 0.006), (-0.04711, 0.0272, -0.006), (-0.04711, 0.0272, 0.006), (-0.0272, 0.04711, -0.006), (-0.0272, 0.04711, 0.006)], [], [(0, 1, 3, 2), (2, 3, 5, 4), (4, 5, 7, 6), (6, 7, 9, 8), (8, 9, 11, 10), (10, 11, 13, 12), (12, 13, 15, 14), (14, 15, 17, 16), (16, 17, 19, 18), (18, 19, 21, 20), (3, 1, 23, 21, 19, 17, 15, 13, 11, 9, 7, 5), (20, 21, 23, 22), (22, 23, 1, 0), (0, 2, 4, 6, 8, 10, 12, 14, 16, 18, 20, 22)])
_uv = me_cylinder_020.uv_layers.new(name='UVMap')
_uv.uv.foreach_set('vector', [1.0, 0.5, 1.0, 1.0, 0.9167, 1.0, 0.9167, 0.5, 0.9167, 0.5, 0.9167, 1.0, 0.8333, 1.0, 0.8333, 0.5, 0.8333, 0.5, 0.8333, 1.0, 0.75, 1.0, 0.75, 0.5, 0.75, 0.5, 0.75, 1.0, 0.6667, 1.0, 0.6667, 0.5, 0.6667, 0.5, 0.6667, 1.0, 0.5833, 1.0, 0.5833, 0.5, 0.5833, 0.5, 0.5833, 1.0, 0.5, 1.0, 0.5, 0.5, 0.5, 0.5, 0.5, 1.0, 0.4167, 1.0, 0.4167, 0.5, 0.4167, 0.5, 0.4167, 1.0, 0.3333, 1.0, 0.3333, 0.5, 0.3333, 0.5, 0.3333, 1.0, 0.25, 1.0, 0.25, 0.5, 0.25, 0.5, 0.25, 1.0, 0.1667, 1.0, 0.1667, 0.5, 0.37, 0.4578, 0.25, 0.49, 0.13, 0.4578, 0.04215, 0.37, 0.01, 0.25, 0.04215, 0.13, 0.13, 0.04215, 0.25, 0.01, 0.37, 0.04215, 0.4578, 0.13, 0.49, 0.25, 0.4578, 0.37, 0.1667, 0.5, 0.1667, 1.0, 0.08333, 1.0, 0.08333, 0.5, 0.08333, 0.5, 0.08333, 1.0, 7.451e-08, 1.0, 7.451e-08, 0.5, 0.75, 0.49, 0.87, 0.4578, 0.9578, 0.37, 0.99, 0.25, 0.9578, 0.13, 0.87, 0.04215, 0.75, 0.01, 0.63, 0.04215, 0.5422, 0.13, 0.51, 0.25, 0.5422, 0.37, 0.63, 0.4578])
me_cylinder_020.materials.append(mat_neon_detail_001)
me_cylinder_020.update()
me_cylinder_021 = bpy.data.meshes.new('Cylinder.021')
me_cylinder_021.from_pydata([(0.0, 0.34, -0.12), (0.0, 0.34, 0.12), (0.1301, 0.3141, -0.12), (0.1301, 0.3141, 0.12), (0.2404, 0.2404, -0.12), (0.2404, 0.2404, 0.12), (0.3141, 0.1301, -0.12), (0.3141, 0.1301, 0.12), (0.34, 0.0, -0.12), (0.34, 0.0, 0.12), (0.3141, -0.1301, -0.12), (0.3141, -0.1301, 0.12), (0.2404, -0.2404, -0.12), (0.2404, -0.2404, 0.12), (0.1301, -0.3141, -0.12), (0.1301, -0.3141, 0.12), (0.0, -0.34, -0.12), (0.0, -0.34, 0.12), (-0.1301, -0.3141, -0.12), (-0.1301, -0.3141, 0.12), (-0.2404, -0.2404, -0.12), (-0.2404, -0.2404, 0.12), (-0.3141, -0.1301, -0.12), (-0.3141, -0.1301, 0.12), (-0.34, 0.0, -0.12), (-0.34, 0.0, 0.12), (-0.3141, 0.1301, -0.12), (-0.3141, 0.1301, 0.12), (-0.2404, 0.2404, -0.12), (-0.2404, 0.2404, 0.12), (-0.1301, 0.3141, -0.12), (-0.1301, 0.3141, 0.12)], [], [(0, 1, 3, 2), (2, 3, 5, 4), (4, 5, 7, 6), (6, 7, 9, 8), (8, 9, 11, 10), (10, 11, 13, 12), (12, 13, 15, 14), (14, 15, 17, 16), (16, 17, 19, 18), (18, 19, 21, 20), (20, 21, 23, 22), (22, 23, 25, 24), (24, 25, 27, 26), (26, 27, 29, 28), (3, 1, 31, 29, 27, 25, 23, 21, 19, 17, 15, 13, 11, 9, 7, 5), (28, 29, 31, 30), (30, 31, 1, 0), (0, 2, 4, 6, 8, 10, 12, 14, 16, 18, 20, 22, 24, 26, 28, 30)])
_uv = me_cylinder_021.uv_layers.new(name='UVMap')
_uv.uv.foreach_set('vector', [1.0, 0.5, 1.0, 1.0, 0.9375, 1.0, 0.9375, 0.5, 0.9375, 0.5, 0.9375, 1.0, 0.875, 1.0, 0.875, 0.5, 0.875, 0.5, 0.875, 1.0, 0.8125, 1.0, 0.8125, 0.5, 0.8125, 0.5, 0.8125, 1.0, 0.75, 1.0, 0.75, 0.5, 0.75, 0.5, 0.75, 1.0, 0.6875, 1.0, 0.6875, 0.5, 0.6875, 0.5, 0.6875, 1.0, 0.625, 1.0, 0.625, 0.5, 0.625, 0.5, 0.625, 1.0, 0.5625, 1.0, 0.5625, 0.5, 0.5625, 0.5, 0.5625, 1.0, 0.5, 1.0, 0.5, 0.5, 0.5, 0.5, 0.5, 1.0, 0.4375, 1.0, 0.4375, 0.5, 0.4375, 0.5, 0.4375, 1.0, 0.375, 1.0, 0.375, 0.5, 0.375, 0.5, 0.375, 1.0, 0.3125, 1.0, 0.3125, 0.5, 0.3125, 0.5, 0.3125, 1.0, 0.25, 1.0, 0.25, 0.5, 0.25, 0.5, 0.25, 1.0, 0.1875, 1.0, 0.1875, 0.5, 0.1875, 0.5, 0.1875, 1.0, 0.125, 1.0, 0.125, 0.5, 0.3418, 0.4717, 0.25, 0.49, 0.1582, 0.4717, 0.08029, 0.4197, 0.02827, 0.3418, 0.01, 0.25, 0.02827, 0.1582, 0.08029, 0.08029, 0.1582, 0.02827, 0.25, 0.01, 0.3418, 0.02827, 0.4197, 0.08029, 0.4717, 0.1582, 0.49, 0.25, 0.4717, 0.3418, 0.4197, 0.4197, 0.125, 0.5, 0.125, 1.0, 0.0625, 1.0, 0.0625, 0.5, 0.0625, 0.5, 0.0625, 1.0, 0.0, 1.0, 0.0, 0.5, 0.75, 0.49, 0.8418, 0.4717, 0.9197, 0.4197, 0.9717, 0.3418, 0.99, 0.25, 0.9717, 0.1582, 0.9197, 0.08029, 0.8418, 0.02827, 0.75, 0.01, 0.6582, 0.02827, 0.5803, 0.08029, 0.5283, 0.1582, 0.51, 0.25, 0.5283, 0.3418, 0.5803, 0.4197, 0.6582, 0.4717])
me_cylinder_021.materials.append(mat_tires_001)
me_cylinder_021.update()
me_cylinder_022 = bpy.data.meshes.new('Cylinder.022')
me_cylinder_022.from_pydata([(0.0, 0.1972, -0.006), (0.0, 0.1972, 0.006), (0.0986, 0.1708, -0.006), (0.0986, 0.1708, 0.006), (0.1708, 0.0986, -0.006), (0.1708, 0.0986, 0.006), (0.1972, 0.0, -0.006), (0.1972, 0.0, 0.006), (0.1708, -0.0986, -0.006), (0.1708, -0.0986, 0.006), (0.0986, -0.1708, -0.006), (0.0986, -0.1708, 0.006), (0.0, -0.1972, -0.006), (0.0, -0.1972, 0.006), (-0.0986, -0.1708, -0.006), (-0.0986, -0.1708, 0.006), (-0.1708, -0.0986, -0.006), (-0.1708, -0.0986, 0.006), (-0.1972, 0.0, -0.006), (-0.1972, 0.0, 0.006), (-0.1708, 0.0986, -0.006), (-0.1708, 0.0986, 0.006), (-0.0986, 0.1708, -0.006), (-0.0986, 0.1708, 0.006)], [], [(0, 1, 3, 2), (2, 3, 5, 4), (4, 5, 7, 6), (6, 7, 9, 8), (8, 9, 11, 10), (10, 11, 13, 12), (12, 13, 15, 14), (14, 15, 17, 16), (16, 17, 19, 18), (18, 19, 21, 20), (3, 1, 23, 21, 19, 17, 15, 13, 11, 9, 7, 5), (20, 21, 23, 22), (22, 23, 1, 0), (0, 2, 4, 6, 8, 10, 12, 14, 16, 18, 20, 22)])
_uv = me_cylinder_022.uv_layers.new(name='UVMap')
_uv.uv.foreach_set('vector', [1.0, 0.5, 1.0, 1.0, 0.9167, 1.0, 0.9167, 0.5, 0.9167, 0.5, 0.9167, 1.0, 0.8333, 1.0, 0.8333, 0.5, 0.8333, 0.5, 0.8333, 1.0, 0.75, 1.0, 0.75, 0.5, 0.75, 0.5, 0.75, 1.0, 0.6667, 1.0, 0.6667, 0.5, 0.6667, 0.5, 0.6667, 1.0, 0.5833, 1.0, 0.5833, 0.5, 0.5833, 0.5, 0.5833, 1.0, 0.5, 1.0, 0.5, 0.5, 0.5, 0.5, 0.5, 1.0, 0.4167, 1.0, 0.4167, 0.5, 0.4167, 0.5, 0.4167, 1.0, 0.3333, 1.0, 0.3333, 0.5, 0.3333, 0.5, 0.3333, 1.0, 0.25, 1.0, 0.25, 0.5, 0.25, 0.5, 0.25, 1.0, 0.1667, 1.0, 0.1667, 0.5, 0.37, 0.4578, 0.25, 0.49, 0.13, 0.4578, 0.04215, 0.37, 0.01, 0.25, 0.04215, 0.13, 0.13, 0.04215, 0.25, 0.01, 0.37, 0.04215, 0.4578, 0.13, 0.49, 0.25, 0.4578, 0.37, 0.1667, 0.5, 0.1667, 1.0, 0.08333, 1.0, 0.08333, 0.5, 0.08333, 0.5, 0.08333, 1.0, 7.451e-08, 1.0, 7.451e-08, 0.5, 0.75, 0.49, 0.87, 0.4578, 0.9578, 0.37, 0.99, 0.25, 0.9578, 0.13, 0.87, 0.04215, 0.75, 0.01, 0.63, 0.04215, 0.5422, 0.13, 0.51, 0.25, 0.5422, 0.37, 0.63, 0.4578])
me_cylinder_022.materials.append(mat_alloy_001)
me_cylinder_022.update()
me_cylinder_023 = bpy.data.meshes.new('Cylinder.023')
me_cylinder_023.from_pydata([(0.0, 0.0544, -0.006), (0.0, 0.0544, 0.006), (0.0272, 0.04711, -0.006), (0.0272, 0.04711, 0.006), (0.04711, 0.0272, -0.006), (0.04711, 0.0272, 0.006), (0.0544, 0.0, -0.006), (0.0544, 0.0, 0.006), (0.04711, -0.0272, -0.006), (0.04711, -0.0272, 0.006), (0.0272, -0.04711, -0.006), (0.0272, -0.04711, 0.006), (0.0, -0.0544, -0.006), (0.0, -0.0544, 0.006), (-0.0272, -0.04711, -0.006), (-0.0272, -0.04711, 0.006), (-0.04711, -0.0272, -0.006), (-0.04711, -0.0272, 0.006), (-0.0544, 0.0, -0.006), (-0.0544, 0.0, 0.006), (-0.04711, 0.0272, -0.006), (-0.04711, 0.0272, 0.006), (-0.0272, 0.04711, -0.006), (-0.0272, 0.04711, 0.006)], [], [(0, 1, 3, 2), (2, 3, 5, 4), (4, 5, 7, 6), (6, 7, 9, 8), (8, 9, 11, 10), (10, 11, 13, 12), (12, 13, 15, 14), (14, 15, 17, 16), (16, 17, 19, 18), (18, 19, 21, 20), (3, 1, 23, 21, 19, 17, 15, 13, 11, 9, 7, 5), (20, 21, 23, 22), (22, 23, 1, 0), (0, 2, 4, 6, 8, 10, 12, 14, 16, 18, 20, 22)])
_uv = me_cylinder_023.uv_layers.new(name='UVMap')
_uv.uv.foreach_set('vector', [1.0, 0.5, 1.0, 1.0, 0.9167, 1.0, 0.9167, 0.5, 0.9167, 0.5, 0.9167, 1.0, 0.8333, 1.0, 0.8333, 0.5, 0.8333, 0.5, 0.8333, 1.0, 0.75, 1.0, 0.75, 0.5, 0.75, 0.5, 0.75, 1.0, 0.6667, 1.0, 0.6667, 0.5, 0.6667, 0.5, 0.6667, 1.0, 0.5833, 1.0, 0.5833, 0.5, 0.5833, 0.5, 0.5833, 1.0, 0.5, 1.0, 0.5, 0.5, 0.5, 0.5, 0.5, 1.0, 0.4167, 1.0, 0.4167, 0.5, 0.4167, 0.5, 0.4167, 1.0, 0.3333, 1.0, 0.3333, 0.5, 0.3333, 0.5, 0.3333, 1.0, 0.25, 1.0, 0.25, 0.5, 0.25, 0.5, 0.25, 1.0, 0.1667, 1.0, 0.1667, 0.5, 0.37, 0.4578, 0.25, 0.49, 0.13, 0.4578, 0.04215, 0.37, 0.01, 0.25, 0.04215, 0.13, 0.13, 0.04215, 0.25, 0.01, 0.37, 0.04215, 0.4578, 0.13, 0.49, 0.25, 0.4578, 0.37, 0.1667, 0.5, 0.1667, 1.0, 0.08333, 1.0, 0.08333, 0.5, 0.08333, 0.5, 0.08333, 1.0, 7.451e-08, 1.0, 7.451e-08, 0.5, 0.75, 0.49, 0.87, 0.4578, 0.9578, 0.37, 0.99, 0.25, 0.9578, 0.13, 0.87, 0.04215, 0.75, 0.01, 0.63, 0.04215, 0.5422, 0.13, 0.51, 0.25, 0.5422, 0.37, 0.63, 0.4578])
me_cylinder_023.materials.append(mat_neon_detail_001)
me_cylinder_023.update()
me_cabin_shell_001 = bpy.data.meshes.new('Cabin shell.001')
me_cabin_shell_001.from_pydata([(-0.86, 1.4, 0.98), (0.86, 1.4, 0.98), (0.86, -1.77, 0.98), (-0.86, -1.77, 0.98), (-0.8, 0.72, 1.9), (0.8, 0.72, 1.9), (0.8, -1.73, 1.9), (-0.8, -1.73, 1.9)], [], [(4, 5, 1, 0), (5, 6, 2, 1), (6, 7, 3, 2), (7, 4, 0, 3), (7, 6, 5, 4)])
me_cabin_shell_001.materials.append(mat_body_paint_001)
me_cabin_shell_001.update()
me_windshield_001 = bpy.data.meshes.new('Windshield.001')
me_windshield_001.from_pydata([(-0.731, 1.359, 1.056), (0.731, 1.359, 1.056), (0.68, 0.7807, 1.838), (-0.68, 0.7807, 1.838)], [], [(0, 1, 2, 3), (3, 2, 1, 0)])
me_windshield_001.materials.append(mat_tinted_windows_001)
me_windshield_001.update()
me_right_window_001 = bpy.data.meshes.new('Right window.001')
me_right_window_001.from_pydata([(0.8675, 1.138, 1.05), (0.8675, -1.556, 1.05), (0.8165, -1.522, 1.832), (0.8165, 0.5603, 1.832)], [], [(0, 1, 2, 3), (3, 2, 1, 0)])
me_right_window_001.materials.append(mat_tinted_windows_001)
me_right_window_001.update()
me_rear_window_001 = bpy.data.meshes.new('Rear window.001')
me_rear_window_001.from_pydata([(0.731, -1.779, 1.05), (-0.731, -1.779, 1.05), (-0.68, -1.745, 1.832), (0.68, -1.745, 1.832)], [], [(0, 1, 2, 3), (3, 2, 1, 0)])
me_rear_window_001.materials.append(mat_tinted_windows_001)
me_rear_window_001.update()
me_left_window_001 = bpy.data.meshes.new('Left window.001')
me_left_window_001.from_pydata([(-0.8675, -1.556, 1.05), (-0.8675, 1.138, 1.05), (-0.8165, 0.5603, 1.832), (-0.8165, -1.522, 1.832)], [], [(0, 1, 2, 3), (3, 2, 1, 0)])
me_left_window_001.materials.append(mat_tinted_windows_001)
me_left_window_001.update()
me_cube_013 = bpy.data.meshes.new('Cube.013')
me_cube_013.from_pydata([(-0.0175, -0.0125, -0.425), (-0.0175, -0.0125, 0.425), (-0.0175, 0.0125, -0.425), (-0.0175, 0.0125, 0.425), (0.0175, -0.0125, -0.425), (0.0175, -0.0125, 0.425), (0.0175, 0.0125, -0.425), (0.0175, 0.0125, 0.425)], [], [(0, 1, 3, 2), (2, 3, 7, 6), (6, 7, 5, 4), (4, 5, 1, 0), (2, 6, 4, 0), (7, 3, 1, 5)])
_uv = me_cube_013.uv_layers.new(name='UVMap')
_uv.uv.foreach_set('vector', [0.375, 0.0, 0.625, 0.0, 0.625, 0.25, 0.375, 0.25, 0.375, 0.25, 0.625, 0.25, 0.625, 0.5, 0.375, 0.5, 0.375, 0.5, 0.625, 0.5, 0.625, 0.75, 0.375, 0.75, 0.375, 0.75, 0.625, 0.75, 0.625, 1.0, 0.375, 1.0, 0.125, 0.5, 0.375, 0.5, 0.375, 0.75, 0.125, 0.75, 0.625, 0.5, 0.875, 0.5, 0.875, 0.75, 0.625, 0.75])
me_cube_013.materials.append(mat_carbon_and_rubber_trim_001)
me_cube_013.update()
me_cube_014 = bpy.data.meshes.new('Cube.014')
me_cube_014.from_pydata([(-0.875, -0.065, -0.08), (-0.875, -0.065, 0.08), (-0.875, 0.065, -0.08), (-0.875, 0.065, 0.08), (0.875, -0.065, -0.08), (0.875, -0.065, 0.08), (0.875, 0.065, -0.08), (0.875, 0.065, 0.08)], [], [(0, 1, 3, 2), (2, 3, 7, 6), (6, 7, 5, 4), (4, 5, 1, 0), (2, 6, 4, 0), (7, 3, 1, 5)])
_uv = me_cube_014.uv_layers.new(name='UVMap')
_uv.uv.foreach_set('vector', [0.375, 0.0, 0.625, 0.0, 0.625, 0.25, 0.375, 0.25, 0.375, 0.25, 0.625, 0.25, 0.625, 0.5, 0.375, 0.5, 0.375, 0.5, 0.625, 0.5, 0.625, 0.75, 0.375, 0.75, 0.375, 0.75, 0.625, 0.75, 0.625, 1.0, 0.375, 1.0, 0.125, 0.5, 0.375, 0.5, 0.375, 0.75, 0.125, 0.75, 0.625, 0.5, 0.875, 0.5, 0.875, 0.75, 0.625, 0.75])
me_cube_014.materials.append(mat_carbon_and_rubber_trim_001)
me_cube_014.update()
me_cube_015 = bpy.data.meshes.new('Cube.015')
me_cube_015.from_pydata([(-0.085, -0.03, -0.31), (-0.085, -0.03, 0.31), (-0.085, 0.03, -0.31), (-0.085, 0.03, 0.31), (0.085, -0.03, -0.31), (0.085, -0.03, 0.31), (0.085, 0.03, -0.31), (0.085, 0.03, 0.31)], [], [(0, 1, 3, 2), (2, 3, 7, 6), (6, 7, 5, 4), (4, 5, 1, 0), (2, 6, 4, 0), (7, 3, 1, 5)])
_uv = me_cube_015.uv_layers.new(name='UVMap')
_uv.uv.foreach_set('vector', [0.375, 0.0, 0.625, 0.0, 0.625, 0.25, 0.375, 0.25, 0.375, 0.25, 0.625, 0.25, 0.625, 0.5, 0.375, 0.5, 0.375, 0.5, 0.625, 0.5, 0.625, 0.75, 0.375, 0.75, 0.375, 0.75, 0.625, 0.75, 0.625, 1.0, 0.375, 1.0, 0.125, 0.5, 0.375, 0.5, 0.375, 0.75, 0.125, 0.75, 0.625, 0.5, 0.875, 0.5, 0.875, 0.75, 0.625, 0.75])
me_cube_015.materials.append(mat_tail_lamps_001)
me_cube_015.update()
me_cube_016 = bpy.data.meshes.new('Cube.016')
me_cube_016.from_pydata([(-0.135, -0.025, -0.075), (-0.135, -0.025, 0.075), (-0.135, 0.025, -0.075), (-0.135, 0.025, 0.075), (0.135, -0.025, -0.075), (0.135, -0.025, 0.075), (0.135, 0.025, -0.075), (0.135, 0.025, 0.075)], [], [(0, 1, 3, 2), (2, 3, 7, 6), (6, 7, 5, 4), (4, 5, 1, 0), (2, 6, 4, 0), (7, 3, 1, 5)])
_uv = me_cube_016.uv_layers.new(name='UVMap')
_uv.uv.foreach_set('vector', [0.375, 0.0, 0.625, 0.0, 0.625, 0.25, 0.375, 0.25, 0.375, 0.25, 0.625, 0.25, 0.625, 0.5, 0.375, 0.5, 0.375, 0.5, 0.625, 0.5, 0.625, 0.75, 0.375, 0.75, 0.375, 0.75, 0.625, 0.75, 0.625, 1.0, 0.375, 1.0, 0.125, 0.5, 0.375, 0.5, 0.375, 0.75, 0.125, 0.75, 0.625, 0.5, 0.875, 0.5, 0.875, 0.75, 0.625, 0.75])
me_cube_016.materials.append(mat_headlamps_001)
me_cube_016.update()
me_cube_017 = bpy.data.meshes.new('Cube.017')
me_cube_017.from_pydata([(-0.015, -0.525, -0.0175), (-0.015, -0.525, 0.0175), (-0.015, 0.525, -0.0175), (-0.015, 0.525, 0.0175), (0.015, -0.525, -0.0175), (0.015, -0.525, 0.0175), (0.015, 0.525, -0.0175), (0.015, 0.525, 0.0175)], [], [(0, 1, 3, 2), (2, 3, 7, 6), (6, 7, 5, 4), (4, 5, 1, 0), (2, 6, 4, 0), (7, 3, 1, 5)])
_uv = me_cube_017.uv_layers.new(name='UVMap')
_uv.uv.foreach_set('vector', [0.375, 0.0, 0.625, 0.0, 0.625, 0.25, 0.375, 0.25, 0.375, 0.25, 0.625, 0.25, 0.625, 0.5, 0.375, 0.5, 0.375, 0.5, 0.625, 0.5, 0.625, 0.75, 0.375, 0.75, 0.375, 0.75, 0.625, 0.75, 0.625, 1.0, 0.375, 1.0, 0.125, 0.5, 0.375, 0.5, 0.375, 0.75, 0.125, 0.75, 0.625, 0.5, 0.875, 0.5, 0.875, 0.75, 0.625, 0.75])
me_cube_017.materials.append(mat_carbon_and_rubber_trim_001)
me_cube_017.update()
me_cube_018 = bpy.data.meshes.new('Cube.018')
me_cube_018.from_pydata([(-0.085, -0.03, -0.31), (-0.085, -0.03, 0.31), (-0.085, 0.03, -0.31), (-0.085, 0.03, 0.31), (0.085, -0.03, -0.31), (0.085, -0.03, 0.31), (0.085, 0.03, -0.31), (0.085, 0.03, 0.31)], [], [(0, 1, 3, 2), (2, 3, 7, 6), (6, 7, 5, 4), (4, 5, 1, 0), (2, 6, 4, 0), (7, 3, 1, 5)])
_uv = me_cube_018.uv_layers.new(name='UVMap')
_uv.uv.foreach_set('vector', [0.375, 0.0, 0.625, 0.0, 0.625, 0.25, 0.375, 0.25, 0.375, 0.25, 0.625, 0.25, 0.625, 0.5, 0.375, 0.5, 0.375, 0.5, 0.625, 0.5, 0.625, 0.75, 0.375, 0.75, 0.375, 0.75, 0.625, 0.75, 0.625, 1.0, 0.375, 1.0, 0.125, 0.5, 0.375, 0.5, 0.375, 0.75, 0.125, 0.75, 0.625, 0.5, 0.875, 0.5, 0.875, 0.75, 0.625, 0.75])
me_cube_018.materials.append(mat_tail_lamps_001)
me_cube_018.update()
me_cube_019 = bpy.data.meshes.new('Cube.019')
me_cube_019.from_pydata([(-0.135, -0.025, -0.075), (-0.135, -0.025, 0.075), (-0.135, 0.025, -0.075), (-0.135, 0.025, 0.075), (0.135, -0.025, -0.075), (0.135, -0.025, 0.075), (0.135, 0.025, -0.075), (0.135, 0.025, 0.075)], [], [(0, 1, 3, 2), (2, 3, 7, 6), (6, 7, 5, 4), (4, 5, 1, 0), (2, 6, 4, 0), (7, 3, 1, 5)])
_uv = me_cube_019.uv_layers.new(name='UVMap')
_uv.uv.foreach_set('vector', [0.375, 0.0, 0.625, 0.0, 0.625, 0.25, 0.375, 0.25, 0.375, 0.25, 0.625, 0.25, 0.625, 0.5, 0.375, 0.5, 0.375, 0.5, 0.625, 0.5, 0.625, 0.75, 0.375, 0.75, 0.375, 0.75, 0.625, 0.75, 0.625, 1.0, 0.375, 1.0, 0.125, 0.5, 0.375, 0.5, 0.375, 0.75, 0.125, 0.75, 0.625, 0.5, 0.875, 0.5, 0.875, 0.75, 0.625, 0.75])
me_cube_019.materials.append(mat_headlamps_001)
me_cube_019.update()
me_cube_020 = bpy.data.meshes.new('Cube.020')
me_cube_020.from_pydata([(-0.015, -0.525, -0.0175), (-0.015, -0.525, 0.0175), (-0.015, 0.525, -0.0175), (-0.015, 0.525, 0.0175), (0.015, -0.525, -0.0175), (0.015, -0.525, 0.0175), (0.015, 0.525, -0.0175), (0.015, 0.525, 0.0175)], [], [(0, 1, 3, 2), (2, 3, 7, 6), (6, 7, 5, 4), (4, 5, 1, 0), (2, 6, 4, 0), (7, 3, 1, 5)])
_uv = me_cube_020.uv_layers.new(name='UVMap')
_uv.uv.foreach_set('vector', [0.375, 0.0, 0.625, 0.0, 0.625, 0.25, 0.375, 0.25, 0.375, 0.25, 0.625, 0.25, 0.625, 0.5, 0.375, 0.5, 0.375, 0.5, 0.625, 0.5, 0.625, 0.75, 0.375, 0.75, 0.375, 0.75, 0.625, 0.75, 0.625, 1.0, 0.375, 1.0, 0.125, 0.5, 0.375, 0.5, 0.375, 0.75, 0.125, 0.75, 0.625, 0.5, 0.875, 0.5, 0.875, 0.75, 0.625, 0.75])
me_cube_020.materials.append(mat_carbon_and_rubber_trim_001)
me_cube_020.update()

# ---- objects
ob_van_body = bpy.data.objects.new('Van body', me_van_body)
ob_tire = bpy.data.objects.new('Tire', me_cylinder_012)
ob_wheel_rim = bpy.data.objects.new('Wheel rim', me_cylinder_013)
ob_wheel_hub = bpy.data.objects.new('Wheel hub', me_cylinder_014)
ob_tire_001 = bpy.data.objects.new('Tire.001', me_cylinder_015)
ob_wheel_rim_001 = bpy.data.objects.new('Wheel rim.001', me_cylinder_016)
ob_wheel_hub_001 = bpy.data.objects.new('Wheel hub.001', me_cylinder_017)
ob_tire_002 = bpy.data.objects.new('Tire.002', me_cylinder_018)
ob_wheel_rim_002 = bpy.data.objects.new('Wheel rim.002', me_cylinder_019)
ob_wheel_hub_002 = bpy.data.objects.new('Wheel hub.002', me_cylinder_020)
ob_tire_003 = bpy.data.objects.new('Tire.003', me_cylinder_021)
ob_wheel_rim_003 = bpy.data.objects.new('Wheel rim.003', me_cylinder_022)
ob_wheel_hub_003 = bpy.data.objects.new('Wheel hub.003', me_cylinder_023)
ob_cabin_shell = bpy.data.objects.new('Cabin shell', me_cabin_shell_001)
ob_windshield = bpy.data.objects.new('Windshield', me_windshield_001)
ob_right_window = bpy.data.objects.new('Right window', me_right_window_001)
ob_rear_window = bpy.data.objects.new('Rear window', me_rear_window_001)
ob_left_window = bpy.data.objects.new('Left window', me_left_window_001)
ob_rear_door_seam = bpy.data.objects.new('Rear door seam', me_cube_013)
ob_rear_bumper = bpy.data.objects.new('Rear bumper', me_cube_014)
ob_vertical_tail_light = bpy.data.objects.new('Vertical tail light', me_cube_015)
ob_headlamp = bpy.data.objects.new('Headlamp', me_cube_016)
ob_sliding_door_rail = bpy.data.objects.new('Sliding door rail', me_cube_017)
ob_vertical_tail_light_001 = bpy.data.objects.new('Vertical tail light.001', me_cube_018)
ob_headlamp_001 = bpy.data.objects.new('Headlamp.001', me_cube_019)
ob_sliding_door_rail_001 = bpy.data.objects.new('Sliding door rail.001', me_cube_020)

# ---- transforms, parenting, visibility, modifiers, constraints
ob_van_body.location = (0.0, 0.0, 0.0)
ob_tire.location = (-0.86, 1.2, 0.34)
ob_tire.rotation_euler = (0.0, 1.571, 0.0)
ob_wheel_rim.location = (-0.992, 1.2, 0.34)
ob_wheel_rim.rotation_euler = (0.0, 1.571, 0.0)
ob_wheel_hub.location = (-1.004, 1.2, 0.34)
ob_wheel_hub.rotation_euler = (0.0, 1.571, 0.0)
ob_tire_001.location = (-0.86, -1.25, 0.34)
ob_tire_001.rotation_euler = (0.0, 1.571, 0.0)
ob_wheel_rim_001.location = (-0.992, -1.25, 0.34)
ob_wheel_rim_001.rotation_euler = (0.0, 1.571, 0.0)
ob_wheel_hub_001.location = (-1.004, -1.25, 0.34)
ob_wheel_hub_001.rotation_euler = (0.0, 1.571, 0.0)
ob_tire_002.location = (0.86, 1.2, 0.34)
ob_tire_002.rotation_euler = (0.0, 1.571, 0.0)
ob_wheel_rim_002.location = (0.992, 1.2, 0.34)
ob_wheel_rim_002.rotation_euler = (0.0, 1.571, 0.0)
ob_wheel_hub_002.location = (1.004, 1.2, 0.34)
ob_wheel_hub_002.rotation_euler = (0.0, 1.571, 0.0)
ob_tire_003.location = (0.86, -1.25, 0.34)
ob_tire_003.rotation_euler = (0.0, 1.571, 0.0)
ob_wheel_rim_003.location = (0.992, -1.25, 0.34)
ob_wheel_rim_003.rotation_euler = (0.0, 1.571, 0.0)
ob_wheel_hub_003.location = (1.004, -1.25, 0.34)
ob_wheel_hub_003.rotation_euler = (0.0, 1.571, 0.0)
ob_cabin_shell.location = (0.0, 0.0, 0.0)
ob_windshield.location = (0.0, 0.0, 0.0)
ob_right_window.location = (0.0, 0.0, 0.0)
ob_rear_window.location = (0.0, 0.0, 0.0)
ob_left_window.location = (0.0, 0.0, 0.0)
ob_rear_door_seam.location = (0.0, -1.96, 1.42)
ob_rear_bumper.location = (0.0, -1.97, 0.46)
ob_vertical_tail_light.location = (-0.77, -1.96, 1.11)
ob_headlamp.location = (-0.6, 1.94, 0.7)
ob_sliding_door_rail.location = (-0.91, -0.6, 0.93)
ob_vertical_tail_light_001.location = (0.77, -1.96, 1.11)
ob_headlamp_001.location = (0.6, 1.94, 0.7)
ob_sliding_door_rail_001.location = (0.91, -0.6, 0.93)

# ---- collection membership
col_collection.objects.link(ob_van_body)
col_collection.objects.link(ob_tire)
col_collection.objects.link(ob_wheel_rim)
col_collection.objects.link(ob_wheel_hub)
col_collection.objects.link(ob_tire_001)
col_collection.objects.link(ob_wheel_rim_001)
col_collection.objects.link(ob_wheel_hub_001)
col_collection.objects.link(ob_tire_002)
col_collection.objects.link(ob_wheel_rim_002)
col_collection.objects.link(ob_wheel_hub_002)
col_collection.objects.link(ob_tire_003)
col_collection.objects.link(ob_wheel_rim_003)
col_collection.objects.link(ob_wheel_hub_003)
col_collection.objects.link(ob_cabin_shell)
col_collection.objects.link(ob_windshield)
col_collection.objects.link(ob_right_window)
col_collection.objects.link(ob_rear_window)
col_collection.objects.link(ob_left_window)
col_collection.objects.link(ob_rear_door_seam)
col_collection.objects.link(ob_rear_bumper)
col_collection.objects.link(ob_vertical_tail_light)
col_collection.objects.link(ob_headlamp)
col_collection.objects.link(ob_sliding_door_rail)
col_collection.objects.link(ob_vertical_tail_light_001)
col_collection.objects.link(ob_headlamp_001)
col_collection.objects.link(ob_sliding_door_rail_001)

# ---- scene / render settings (as saved in the file)
scene.frame_start = 1; scene.frame_end = 250; scene.frame_set(1)
scene.render.engine = 'BLENDER_EEVEE_NEXT'
scene.render.bake_bias = 0.0
scene.render.bake_samples = 0
scene.render.compositor_device = 'GPU'
scene.eevee.use_volume_custom_range = False
scene.eevee.fast_gi_thickness_near = 0.1
scene.eevee.fast_gi_thickness_far = 0.0
scene.eevee.ray_tracing_options.screen_trace_thickness = 0.1
bpy.context.view_layer.update()

# ---- added for rendering (the .blend has no active camera and no usable light): camera, sun
cam_auto = bpy.data.cameras.new('AutoCamera')
cam_auto.lens = 50.0
cam_auto.sensor_width = 36.0
cam_auto.clip_end = 1000.0
ob_auto_camera = bpy.data.objects.new('AutoCamera', cam_auto)
scene.collection.objects.link(ob_auto_camera)
ob_auto_camera.location = (4.50333, -5.43899, 4.55266)
ob_auto_camera.rotation_euler = (1.09748, -7.21219e-08, 0.694738)
scene.camera = ob_auto_camera
light_auto_sun = bpy.data.lights.new('AutoSun', 'SUN')
light_auto_sun.energy = 3.0
light_auto_sun.angle = 0.0523599
ob_auto_sun = bpy.data.objects.new('AutoSun', light_auto_sun)
scene.collection.objects.link(ob_auto_sun)
ob_auto_sun.rotation_euler = (0.872665, 0.174533, 0.523599)
bpy.context.view_layer.update()

